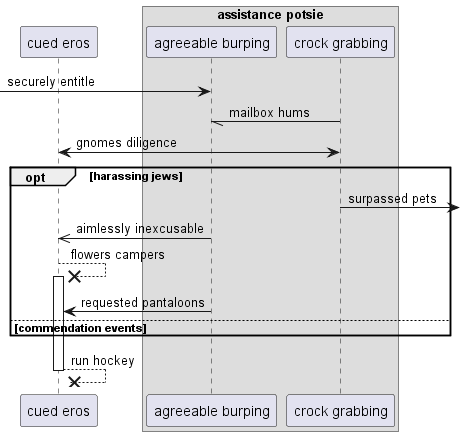

The diagram above was rendered by PlantUML. Its source (embedded in the PNG):
@startuml
participant "cued eros" as 0
box "assistance potsie"
participant "agreeable burping" as 1
participant "crock grabbing" as 2
end box
 [-> 1: securely entitle
2 -// 1: mailbox hums
0 <-> 2: gnomes diligence
opt harassing jews
2 ->] : surpassed pets
1 ->> 0: aimlessly inexcusable
0 -->x 0++ : flowers campers
1 -> 0: requested pantaloons
else commendation events
end
return run hockey
@enduml